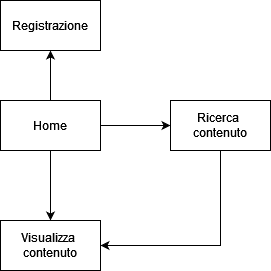

The diagram above was exported from draw.io. Its source (the exported page's mxGraphModel, read from the mxfile embedded in the PNG):
<mxGraphModel dx="1278" dy="564" grid="1" gridSize="10" guides="1" tooltips="1" connect="1" arrows="1" fold="1" page="1" pageScale="1" pageWidth="1100" pageHeight="1700" math="0" shadow="0">
  <root>
    <mxCell id="0" />
    <mxCell id="1" parent="0" />
    <mxCell id="TnXb3csbtkNS92PGIGPj-3" style="edgeStyle=orthogonalEdgeStyle;rounded=0;orthogonalLoop=1;jettySize=auto;html=1;exitX=1;exitY=0.5;exitDx=0;exitDy=0;" parent="1" source="TnXb3csbtkNS92PGIGPj-1" target="TnXb3csbtkNS92PGIGPj-2" edge="1">
      <mxGeometry relative="1" as="geometry" />
    </mxCell>
    <mxCell id="TnXb3csbtkNS92PGIGPj-5" style="edgeStyle=orthogonalEdgeStyle;rounded=0;orthogonalLoop=1;jettySize=auto;html=1;entryX=0.5;entryY=0;entryDx=0;entryDy=0;" parent="1" source="TnXb3csbtkNS92PGIGPj-1" edge="1" target="TnXb3csbtkNS92PGIGPj-4">
      <mxGeometry relative="1" as="geometry">
        <mxPoint x="140" y="460" as="targetPoint" />
        <Array as="points" />
      </mxGeometry>
    </mxCell>
    <mxCell id="TnXb3csbtkNS92PGIGPj-9" style="edgeStyle=orthogonalEdgeStyle;rounded=0;orthogonalLoop=1;jettySize=auto;html=1;entryX=0.5;entryY=1;entryDx=0;entryDy=0;" parent="1" source="TnXb3csbtkNS92PGIGPj-1" target="TnXb3csbtkNS92PGIGPj-8" edge="1">
      <mxGeometry relative="1" as="geometry" />
    </mxCell>
    <mxCell id="TnXb3csbtkNS92PGIGPj-1" value="Home" style="rounded=0;whiteSpace=wrap;html=1;" parent="1" vertex="1">
      <mxGeometry x="90" y="160" width="100" height="50" as="geometry" />
    </mxCell>
    <mxCell id="BKhRpZDa2Rd4u069VS6a-1" style="edgeStyle=orthogonalEdgeStyle;rounded=0;orthogonalLoop=1;jettySize=auto;html=1;exitX=0.5;exitY=1;exitDx=0;exitDy=0;entryX=1;entryY=0.5;entryDx=0;entryDy=0;" edge="1" parent="1" source="TnXb3csbtkNS92PGIGPj-2" target="TnXb3csbtkNS92PGIGPj-4">
      <mxGeometry relative="1" as="geometry" />
    </mxCell>
    <mxCell id="TnXb3csbtkNS92PGIGPj-2" value="Ricerca&amp;nbsp;&lt;br&gt;contenuto" style="rounded=0;whiteSpace=wrap;html=1;" parent="1" vertex="1">
      <mxGeometry x="260" y="160" width="100" height="50" as="geometry" />
    </mxCell>
    <mxCell id="TnXb3csbtkNS92PGIGPj-4" value="Visualizza&amp;nbsp;&lt;br&gt;contenuto" style="rounded=0;whiteSpace=wrap;html=1;" parent="1" vertex="1">
      <mxGeometry x="90" y="280" width="100" height="50" as="geometry" />
    </mxCell>
    <mxCell id="TnXb3csbtkNS92PGIGPj-8" value="Registrazione" style="rounded=0;whiteSpace=wrap;html=1;" parent="1" vertex="1">
      <mxGeometry x="90" y="60" width="100" height="50" as="geometry" />
    </mxCell>
  </root>
</mxGraphModel>